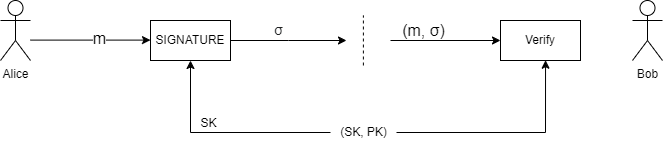

The diagram above was exported from draw.io. Its source (the exported page's mxGraphModel, read from the mxfile embedded in the PNG):
<mxGraphModel dx="1150" dy="622" grid="1" gridSize="22" guides="1" tooltips="1" connect="1" arrows="1" fold="1" page="1" pageScale="1" pageWidth="827" pageHeight="1169" math="0" shadow="0">
  <root>
    <mxCell id="0" />
    <mxCell id="1" parent="0" />
    <mxCell id="1YUI61IzgRGfL7JKhQTi-35" style="edgeStyle=orthogonalEdgeStyle;rounded=0;orthogonalLoop=1;jettySize=auto;html=1;entryX=0;entryY=0.25;entryDx=0;entryDy=0;" edge="1" parent="1">
      <mxGeometry relative="1" as="geometry">
        <mxPoint x="80" y="259.6" as="sourcePoint" />
        <mxPoint x="200" y="259.6" as="targetPoint" />
      </mxGeometry>
    </mxCell>
    <mxCell id="1YUI61IzgRGfL7JKhQTi-38" value="&lt;font style=&quot;font-size: 16px;&quot;&gt;m&lt;/font&gt;" style="edgeLabel;html=1;align=center;verticalAlign=middle;resizable=0;points=[];" vertex="1" connectable="0" parent="1YUI61IzgRGfL7JKhQTi-35">
      <mxGeometry x="0.1333" y="2" relative="1" as="geometry">
        <mxPoint as="offset" />
      </mxGeometry>
    </mxCell>
    <mxCell id="1YUI61IzgRGfL7JKhQTi-1" value="Alice" style="shape=umlActor;verticalLabelPosition=bottom;verticalAlign=top;html=1;outlineConnect=0;" vertex="1" parent="1">
      <mxGeometry x="50" y="220" width="30" height="60" as="geometry" />
    </mxCell>
    <mxCell id="1YUI61IzgRGfL7JKhQTi-2" value="Bob" style="shape=umlActor;verticalLabelPosition=bottom;verticalAlign=top;html=1;outlineConnect=0;" vertex="1" parent="1">
      <mxGeometry x="682" y="220" width="30" height="60" as="geometry" />
    </mxCell>
    <mxCell id="1YUI61IzgRGfL7JKhQTi-58" style="edgeStyle=orthogonalEdgeStyle;rounded=0;orthogonalLoop=1;jettySize=auto;html=1;" edge="1" parent="1" source="1YUI61IzgRGfL7JKhQTi-32">
      <mxGeometry relative="1" as="geometry">
        <mxPoint x="396" y="260" as="targetPoint" />
      </mxGeometry>
    </mxCell>
    <mxCell id="1YUI61IzgRGfL7JKhQTi-32" value="SIGNATURE" style="rounded=0;whiteSpace=wrap;html=1;" vertex="1" parent="1">
      <mxGeometry x="200" y="240" width="80" height="40" as="geometry" />
    </mxCell>
    <mxCell id="1YUI61IzgRGfL7JKhQTi-57" value="" style="endArrow=none;dashed=1;html=1;rounded=0;" edge="1" parent="1">
      <mxGeometry width="50" height="50" relative="1" as="geometry">
        <mxPoint x="412.89" y="285" as="sourcePoint" />
        <mxPoint x="412.89" y="235" as="targetPoint" />
      </mxGeometry>
    </mxCell>
    <mxCell id="1YUI61IzgRGfL7JKhQTi-59" value="" style="endArrow=classic;html=1;rounded=0;" edge="1" parent="1">
      <mxGeometry width="50" height="50" relative="1" as="geometry">
        <mxPoint x="440" y="260" as="sourcePoint" />
        <mxPoint x="550" y="260" as="targetPoint" />
      </mxGeometry>
    </mxCell>
    <mxCell id="1YUI61IzgRGfL7JKhQTi-61" value="&lt;div style=&quot;text-align: left;&quot;&gt;&lt;span style=&quot;background-color: initial; font-size: 14px; text-wrap: wrap;&quot;&gt;&lt;font face=&quot;sans-serif&quot; color=&quot;#202122&quot;&gt;σ&lt;/font&gt;&lt;/span&gt;&lt;/div&gt;" style="text;html=1;align=center;verticalAlign=middle;resizable=0;points=[];autosize=1;strokeColor=none;fillColor=none;" vertex="1" parent="1">
      <mxGeometry x="317" y="228" width="22" height="44" as="geometry" />
    </mxCell>
    <mxCell id="1YUI61IzgRGfL7JKhQTi-62" value="&lt;font style=&quot;font-size: 16px;&quot;&gt;(m, σ)&lt;/font&gt;" style="text;html=1;align=center;verticalAlign=middle;resizable=0;points=[];autosize=1;strokeColor=none;fillColor=none;" vertex="1" parent="1">
      <mxGeometry x="440" y="228" width="66" height="44" as="geometry" />
    </mxCell>
    <mxCell id="1YUI61IzgRGfL7JKhQTi-64" style="edgeStyle=orthogonalEdgeStyle;rounded=0;orthogonalLoop=1;jettySize=auto;html=1;entryX=0.5;entryY=1;entryDx=0;entryDy=0;" edge="1" parent="1" source="1YUI61IzgRGfL7JKhQTi-63" target="1YUI61IzgRGfL7JKhQTi-32">
      <mxGeometry relative="1" as="geometry" />
    </mxCell>
    <mxCell id="1YUI61IzgRGfL7JKhQTi-63" value="(SK, PK)" style="text;html=1;align=center;verticalAlign=middle;resizable=0;points=[];autosize=1;strokeColor=none;fillColor=none;" vertex="1" parent="1">
      <mxGeometry x="380" y="330" width="66" height="44" as="geometry" />
    </mxCell>
    <mxCell id="1YUI61IzgRGfL7JKhQTi-66" value="Verify" style="rounded=0;whiteSpace=wrap;html=1;" vertex="1" parent="1">
      <mxGeometry x="550" y="240" width="80" height="40" as="geometry" />
    </mxCell>
    <mxCell id="1YUI61IzgRGfL7JKhQTi-67" value="SK" style="text;html=1;align=center;verticalAlign=middle;resizable=0;points=[];autosize=1;strokeColor=none;fillColor=none;" vertex="1" parent="1">
      <mxGeometry x="236" y="321" width="44" height="44" as="geometry" />
    </mxCell>
    <mxCell id="1YUI61IzgRGfL7JKhQTi-68" style="edgeStyle=orthogonalEdgeStyle;rounded=0;orthogonalLoop=1;jettySize=auto;html=1;entryX=0.563;entryY=0.993;entryDx=0;entryDy=0;entryPerimeter=0;" edge="1" parent="1" source="1YUI61IzgRGfL7JKhQTi-63" target="1YUI61IzgRGfL7JKhQTi-66">
      <mxGeometry relative="1" as="geometry" />
    </mxCell>
  </root>
</mxGraphModel>